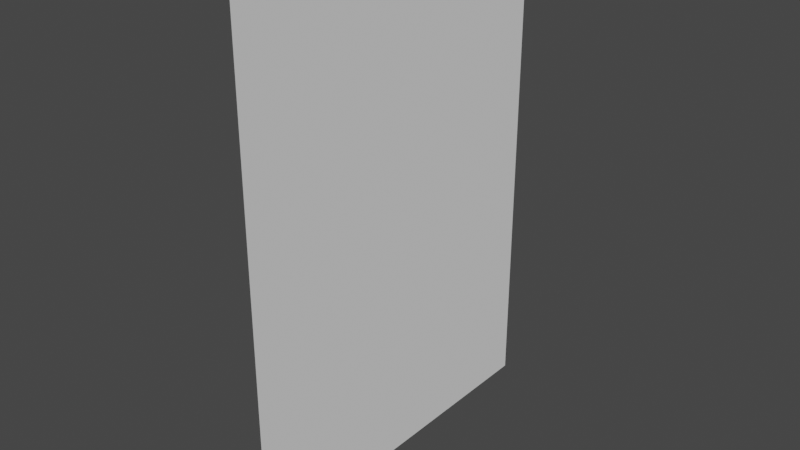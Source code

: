 # Source: poster.blend  (saved by Blender 2.81.16; exported with 4.5.12 LTS)
import bpy
from mathutils import Matrix  # noqa: F401  (used for matrix-valued properties, if any)

bpy.ops.wm.read_factory_settings(use_empty=True)
scene = bpy.context.scene
scene.name = 'Scene'

# ---- collections
col_collection = bpy.data.collections.new('Collection'); scene.collection.children.link(col_collection)

# ---- world
world_world = bpy.data.worlds.new('World'); scene.world = world_world
world_world.use_nodes = True; world_world.node_tree.nodes.clear()
_N = world_world.node_tree.nodes; _L = world_world.node_tree.links
n0 = _N.new('ShaderNodeOutputWorld'); n0.name = 'World Output'; n0.location = (300, 300)
n1 = _N.new('ShaderNodeBackground'); n1.name = 'Background'; n1.location = (10, 300)
n1.inputs[0].default_value = (0.05088, 0.05088, 0.05088, 1.0)
_L.new(n1.outputs[0], n0.inputs[0])
n0.is_active_output = True
world_world.color = (0.05088, 0.05088, 0.05088)
world_world.use_sun_shadow = False
world_world.sun_shadow_jitter_overblur = 0.0

# ---- meshes
me_plane = bpy.data.meshes.new('Plane')
me_plane.from_pydata([(-1.0, -1.0, 0.0), (1.0, -1.0, 0.0), (-1.0, 1.0, 0.0), (1.0, 1.0, 0.0)], [], [(0, 1, 3, 2)])
_uv = me_plane.uv_layers.new(name='UVMap')
_uv.uv.foreach_set('vector', [0.0, 0.0, 1.0, 0.0, 1.0, 1.0, 0.0, 1.0])
me_plane.use_remesh_fix_poles = True
me_plane.use_remesh_preserve_attributes = False
me_plane.use_mirror_vertex_groups = False
me_plane.update()

# ---- objects
ob_plane = bpy.data.objects.new('Plane', me_plane)

# ---- transforms, parenting, visibility, modifiers, constraints
ob_plane.location = (0.0, 0.0, 0.0)
ob_plane.rotation_euler = (0.0, 1.571, 0.0)
ob_plane.scale = (1.443, 1.065, 1.0)
ob_plane.lineart.crease_threshold = 0.0

# ---- collection membership
col_collection.objects.link(ob_plane)

# ---- scene / render settings (as saved in the file)
scene.frame_start = 1; scene.frame_end = 250; scene.frame_set(1)
scene.render.engine = 'BLENDER_EEVEE_NEXT'
scene.cycles.use_denoising = False
scene.cycles.samples = 128
scene.cycles.sampling_pattern = 'TABULATED_SOBOL'
scene.cycles.use_adaptive_sampling = False
scene.cycles.use_light_tree = False
scene.view_settings.view_transform = 'Filmic'
bpy.context.view_layer.update()

# ---- added for rendering (the .blend has no active camera and no usable light): camera, sun
cam_auto = bpy.data.cameras.new('AutoCamera')
cam_auto.lens = 50.0
cam_auto.sensor_width = 36.0
cam_auto.clip_end = 1000.0
ob_auto_camera = bpy.data.objects.new('AutoCamera', cam_auto)
scene.collection.objects.link(ob_auto_camera)
ob_auto_camera.location = (3.31934, -3.98321, 2.65547)
ob_auto_camera.rotation_euler = (1.09748, -7.21219e-08, 0.694738)
scene.camera = ob_auto_camera
light_auto_sun = bpy.data.lights.new('AutoSun', 'SUN')
light_auto_sun.energy = 3.0
light_auto_sun.angle = 0.0523599
ob_auto_sun = bpy.data.objects.new('AutoSun', light_auto_sun)
scene.collection.objects.link(ob_auto_sun)
ob_auto_sun.rotation_euler = (0.872665, 0.174533, 0.523599)
bpy.context.view_layer.update()
